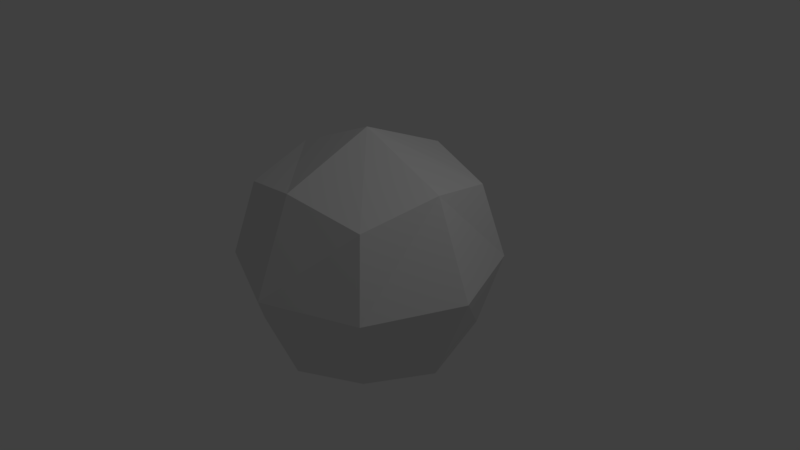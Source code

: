 # Source: main_remake.blend  (saved by Blender 2.78.0; exported with 4.5.12 LTS)
import bpy
from mathutils import Matrix  # noqa: F401  (used for matrix-valued properties, if any)

bpy.ops.wm.read_factory_settings(use_empty=True)
scene = bpy.context.scene
scene.name = 'Scene'

# ---- collections
col_collection_1 = bpy.data.collections.new('Collection 1'); scene.collection.children.link(col_collection_1)

# ---- world
world_world = bpy.data.worlds.new('World'); scene.world = world_world
world_world.color = (0.05088, 0.05088, 0.05088)
world_world.use_sun_shadow = False
world_world.sun_shadow_jitter_overblur = 0.0
world_world.cycles.sampling_method = 'MANUAL'

# ---- cameras
cam_camera = bpy.data.cameras.new('Camera')
cam_camera.clip_end = 100.0
cam_camera.lens = 35.0
cam_camera.sensor_width = 32.0
cam_camera.sensor_height = 18.0
cam_camera.ortho_scale = 7.314
cam_camera.dof.focus_distance = 0.0
cam_camera.dof.aperture_fstop = 128.0

# ---- lights
light_lamp = bpy.data.lights.new('Lamp', 'POINT')
light_lamp.transmission_factor = 0.0
light_lamp.cutoff_distance = 30.0
light_lamp.energy = 100.0
light_lamp.shadow_buffer_clip_start = 1.001
light_lamp.shadow_soft_size = 0.1
light_lamp.shadow_maximum_resolution = 0.006
light_lamp.use_absolute_resolution = True

# ---- meshes
me_cube_002 = bpy.data.meshes.new('Cube.002')
me_cube_002.from_pydata([(-1.0, 1.0, -1.0), (-1.0, 1.0, 1.0), (1.0, 1.0, -1.0), (1.0, 1.0, 1.0), (-1.225, 0.0, -1.225), (-1.225, 0.0, 1.225), (-1.225, 1.225, 0.0), (0.0, 1.225, -1.225), (0.0, 1.225, 1.225), (1.225, 1.225, 0.0), (1.225, 0.0, -1.225), (1.225, 0.0, 1.225), (0.0, 0.0, 1.732), (0.0, 0.0, -1.732), (1.732, 0.0, 0.0), (0.0, 1.732, 0.0), (-1.732, 0.0, 0.0)], [], [(16, 5, 1, 6), (15, 8, 3, 9), (3, 8, 12, 11), (8, 1, 5, 12), (0, 7, 13, 4), (7, 2, 10, 13), (2, 9, 14, 10), (9, 3, 11, 14), (7, 15, 9, 2), (0, 6, 15, 7), (6, 1, 8, 15), (4, 16, 6, 0)])
me_cube_002.use_remesh_preserve_volume = False
me_cube_002.use_remesh_preserve_attributes = False
me_cube_002.use_mirror_vertex_groups = False
me_cube_002.update()

# ---- objects
ob_cube = bpy.data.objects.new('Cube', me_cube_002)
ob_lamp = bpy.data.objects.new('Lamp', light_lamp)
ob_camera = bpy.data.objects.new('Camera', cam_camera)

# ---- transforms, parenting, visibility, modifiers, constraints
ob_cube.location = (0.0, 0.0, 0.0)
ob_cube.lineart.crease_threshold = 0.0
_m = ob_cube.modifiers.new('Mirror', 'MIRROR')
_m.use_axis = (False, True, False)
ob_lamp.location = (4.076, 1.005, 5.904)
ob_lamp.rotation_euler = (0.6503, 0.05522, 1.866)
ob_lamp.lock_rotations_4d = False
ob_lamp.empty_display_type = 'ARROWS'
ob_lamp.color = (0.0, 0.0, 0.0, 0.0)
ob_lamp.lineart.crease_threshold = 0.0
ob_camera.location = (7.481, -6.508, 5.344)
ob_camera.rotation_euler = (1.109, 0.0, 0.8149)
ob_camera.lock_rotations_4d = False
ob_camera.empty_display_type = 'ARROWS'
ob_camera.color = (0.0, 0.0, 0.0, 0.0)
ob_camera.display_type = 'WIRE'
ob_camera.lineart.crease_threshold = 0.0

# ---- collection membership
col_collection_1.objects.link(ob_cube)
col_collection_1.objects.link(ob_lamp)
col_collection_1.objects.link(ob_camera)

# ---- scene / render settings (as saved in the file)
scene.camera = ob_camera
scene.frame_start = 1; scene.frame_end = 250; scene.frame_set(1)
scene.render.engine = 'BLENDER_EEVEE_NEXT'
scene.render.resolution_percentage = 50
scene.render.dither_intensity = 0.0
scene.cycles.use_denoising = False
scene.cycles.samples = 128
scene.cycles.sampling_pattern = 'TABULATED_SOBOL'
scene.cycles.light_sampling_threshold = 0.0
scene.cycles.use_adaptive_sampling = False
scene.cycles.use_light_tree = False
scene.cycles.blur_glossy = 0.0
scene.cycles.sample_clamp_indirect = 0.0
scene.view_settings.view_transform = 'Standard'
bpy.context.view_layer.update()

